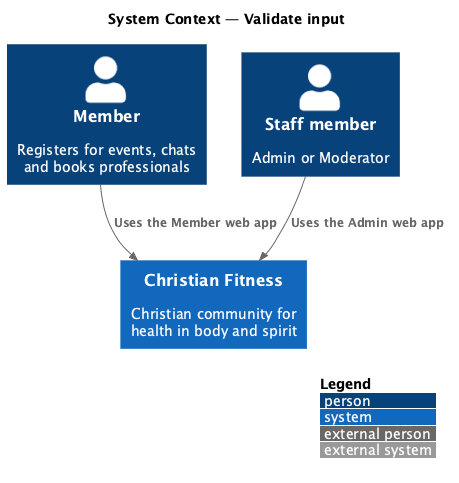

The diagram above was rendered by PlantUML. Its source (embedded in the PNG):
@startuml
!include <C4/C4_Context>
LAYOUT_WITH_LEGEND()
title System Context — Validate input

Person(member, "Member", "Registers for events, chats and books professionals")
Person(staff, "Staff member", "Admin or Moderator")
System(cf, "Christian Fitness", "Christian community for health in body and spirit")

Rel(member, cf, "Uses the Member web app")
Rel(staff, cf, "Uses the Admin web app")
@enduml